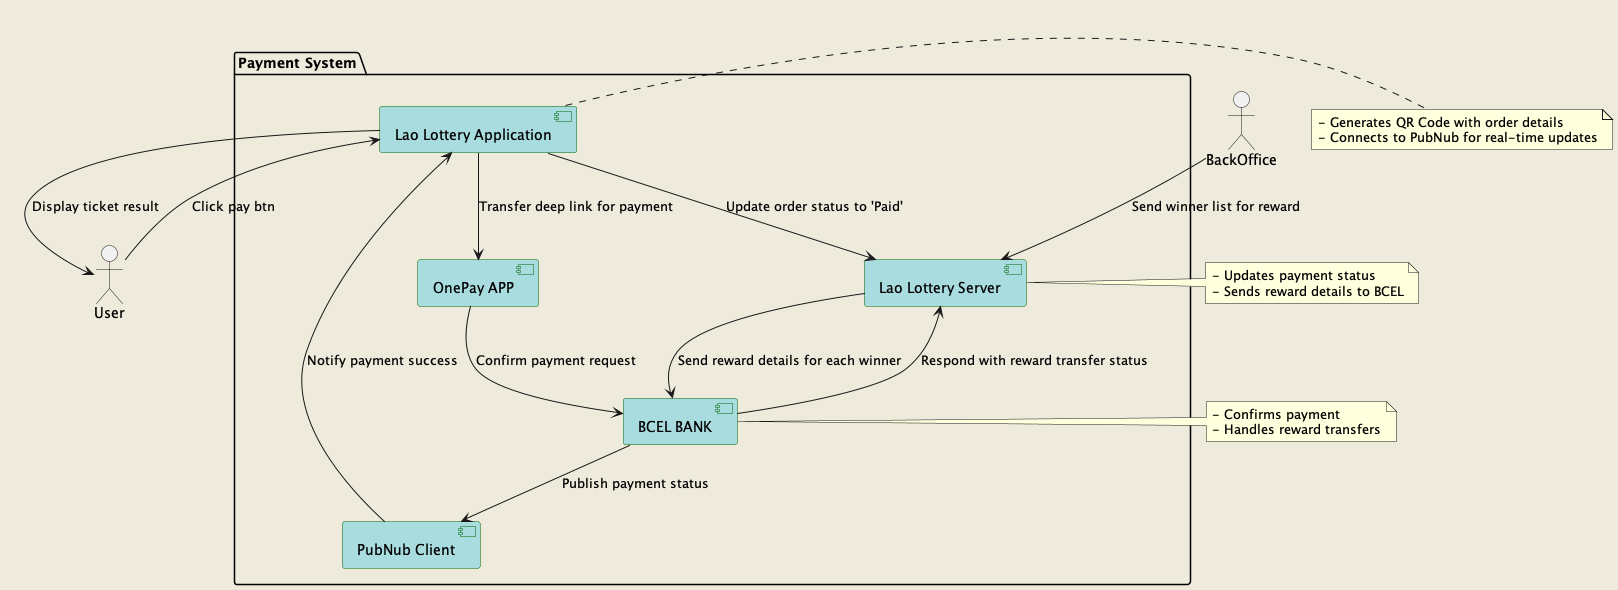

The diagram above was rendered by PlantUML. Its source (embedded in the PNG):
@startuml
skinparam backgroundColor #EEEBDC
skinparam component {
    BorderColor DarkGreen
    BackgroundColor #A9DCDF
}

actor User
actor BackOffice

package "Payment System" {
    [Lao Lottery Application] as App
    [Lao Lottery Server] as LaoLottery
    [OnePay APP] as OnePay
    [BCEL BANK] as BCEL
    [PubNub Client] as PubNub
}

User --> App : Click pay btn
App --> OnePay : Transfer deep link for payment
OnePay --> BCEL : Confirm payment request
BCEL --> PubNub : Publish payment status

PubNub --> App : Notify payment success

App --> LaoLottery : Update order status to 'Paid'
App --> User : Display ticket result

BackOffice --> LaoLottery : Send winner list for reward

LaoLottery --> BCEL : Send reward details for each winner
BCEL --> LaoLottery : Respond with reward transfer status

note right of App
- Generates QR Code with order details
- Connects to PubNub for real-time updates
end note

note right of LaoLottery
- Updates payment status
- Sends reward details to BCEL
end note

note right of BCEL
- Confirms payment
- Handles reward transfers
end note

@enduml